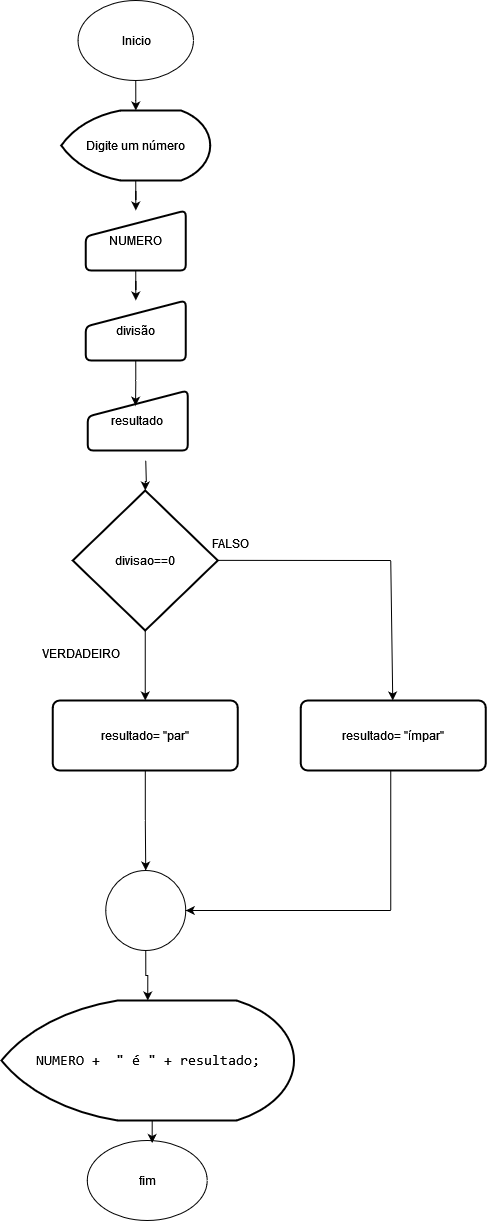

The diagram above was exported from draw.io. Its source (the exported page's mxGraphModel, read from the mxfile embedded in the PNG):
<mxGraphModel dx="1167" dy="3898" grid="1" gridSize="10" guides="1" tooltips="1" connect="1" arrows="1" fold="1" page="1" pageScale="1" pageWidth="2339" pageHeight="3300" math="0" shadow="0">
  <root>
    <mxCell id="0" />
    <mxCell id="1" parent="0" />
    <mxCell id="Lc-hc7s4pxDlPd2G16O4-19" value="" style="edgeStyle=orthogonalEdgeStyle;rounded=0;orthogonalLoop=1;jettySize=auto;html=1;" edge="1" parent="1" source="Lc-hc7s4pxDlPd2G16O4-1" target="Lc-hc7s4pxDlPd2G16O4-2">
      <mxGeometry relative="1" as="geometry" />
    </mxCell>
    <mxCell id="Lc-hc7s4pxDlPd2G16O4-1" value="Inicio" style="ellipse;whiteSpace=wrap;html=1;" vertex="1" parent="1">
      <mxGeometry x="606.5" y="-2340" width="115.5" height="80" as="geometry" />
    </mxCell>
    <mxCell id="Lc-hc7s4pxDlPd2G16O4-73" style="edgeStyle=orthogonalEdgeStyle;rounded=0;orthogonalLoop=1;jettySize=auto;html=1;exitX=0.5;exitY=1;exitDx=0;exitDy=0;exitPerimeter=0;" edge="1" parent="1" source="Lc-hc7s4pxDlPd2G16O4-2" target="Lc-hc7s4pxDlPd2G16O4-4">
      <mxGeometry relative="1" as="geometry" />
    </mxCell>
    <mxCell id="Lc-hc7s4pxDlPd2G16O4-2" value="Digite um número" style="strokeWidth=2;html=1;shape=mxgraph.flowchart.display;whiteSpace=wrap;fontColor=#000000;" vertex="1" parent="1">
      <mxGeometry x="589.75" y="-2230" width="149" height="70" as="geometry" />
    </mxCell>
    <mxCell id="Lc-hc7s4pxDlPd2G16O4-74" style="edgeStyle=orthogonalEdgeStyle;rounded=0;orthogonalLoop=1;jettySize=auto;html=1;exitX=0.5;exitY=1;exitDx=0;exitDy=0;" edge="1" parent="1" source="Lc-hc7s4pxDlPd2G16O4-4" target="Lc-hc7s4pxDlPd2G16O4-65">
      <mxGeometry relative="1" as="geometry" />
    </mxCell>
    <mxCell id="Lc-hc7s4pxDlPd2G16O4-4" value="NUMERO" style="html=1;strokeWidth=2;shape=manualInput;whiteSpace=wrap;rounded=1;size=26;arcSize=11;" vertex="1" parent="1">
      <mxGeometry x="614.25" y="-2130" width="100" height="60" as="geometry" />
    </mxCell>
    <mxCell id="Lc-hc7s4pxDlPd2G16O4-43" style="edgeStyle=orthogonalEdgeStyle;rounded=0;orthogonalLoop=1;jettySize=auto;html=1;exitX=0.5;exitY=1;exitDx=0;exitDy=0;" edge="1" parent="1" target="Lc-hc7s4pxDlPd2G16O4-33">
      <mxGeometry relative="1" as="geometry">
        <mxPoint x="674.25" y="-1880.0000000000005" as="sourcePoint" />
      </mxGeometry>
    </mxCell>
    <mxCell id="Lc-hc7s4pxDlPd2G16O4-26" value="&lt;div style=&quot;font-family: Consolas, &amp;quot;Courier New&amp;quot;, monospace; font-weight: normal; font-size: 14px; line-height: 19px;&quot;&gt;&lt;div&gt;&lt;span style=&quot;background-color: rgb(255, 255, 255);&quot;&gt;NUMERO + &amp;nbsp;&quot; é &quot; + resultado;&lt;/span&gt;&lt;/div&gt;&lt;/div&gt;" style="strokeWidth=2;html=1;shape=mxgraph.flowchart.display;whiteSpace=wrap;fontColor=#000000;" vertex="1" parent="1">
      <mxGeometry x="530" y="-1340" width="292.5" height="120" as="geometry" />
    </mxCell>
    <mxCell id="Lc-hc7s4pxDlPd2G16O4-28" value="fim" style="ellipse;whiteSpace=wrap;html=1;" vertex="1" parent="1">
      <mxGeometry x="615.75" y="-1200" width="120" height="80" as="geometry" />
    </mxCell>
    <mxCell id="Lc-hc7s4pxDlPd2G16O4-29" style="edgeStyle=orthogonalEdgeStyle;rounded=0;orthogonalLoop=1;jettySize=auto;html=1;exitX=0.5;exitY=1;exitDx=0;exitDy=0;exitPerimeter=0;entryX=0.541;entryY=0.031;entryDx=0;entryDy=0;entryPerimeter=0;" edge="1" parent="1" source="Lc-hc7s4pxDlPd2G16O4-26" target="Lc-hc7s4pxDlPd2G16O4-28">
      <mxGeometry relative="1" as="geometry" />
    </mxCell>
    <mxCell id="Lc-hc7s4pxDlPd2G16O4-32" value="" style="edgeStyle=orthogonalEdgeStyle;rounded=0;orthogonalLoop=1;jettySize=auto;html=1;" edge="1" parent="1" source="Lc-hc7s4pxDlPd2G16O4-33" target="Lc-hc7s4pxDlPd2G16O4-35">
      <mxGeometry relative="1" as="geometry" />
    </mxCell>
    <mxCell id="Lc-hc7s4pxDlPd2G16O4-33" value="divisao==0" style="strokeWidth=2;html=1;shape=mxgraph.flowchart.decision;whiteSpace=wrap;" vertex="1" parent="1">
      <mxGeometry x="601.25" y="-1850" width="145" height="140" as="geometry" />
    </mxCell>
    <mxCell id="Lc-hc7s4pxDlPd2G16O4-34" value="" style="edgeStyle=orthogonalEdgeStyle;rounded=0;orthogonalLoop=1;jettySize=auto;html=1;" edge="1" parent="1" source="Lc-hc7s4pxDlPd2G16O4-35" target="Lc-hc7s4pxDlPd2G16O4-38">
      <mxGeometry relative="1" as="geometry" />
    </mxCell>
    <mxCell id="Lc-hc7s4pxDlPd2G16O4-35" value="resultado= &quot;par&quot;" style="rounded=1;whiteSpace=wrap;html=1;absoluteArcSize=1;arcSize=14;strokeWidth=2;" vertex="1" parent="1">
      <mxGeometry x="581.25" y="-1640" width="185" height="70" as="geometry" />
    </mxCell>
    <mxCell id="Lc-hc7s4pxDlPd2G16O4-36" value="" style="endArrow=none;html=1;rounded=0;" edge="1" parent="1">
      <mxGeometry width="50" height="50" relative="1" as="geometry">
        <mxPoint x="746.25" y="-1780.1399999999999" as="sourcePoint" />
        <mxPoint x="919.25" y="-1780" as="targetPoint" />
      </mxGeometry>
    </mxCell>
    <mxCell id="Lc-hc7s4pxDlPd2G16O4-37" value="" style="endArrow=classic;html=1;rounded=0;" edge="1" parent="1">
      <mxGeometry width="50" height="50" relative="1" as="geometry">
        <mxPoint x="919.25" y="-1780" as="sourcePoint" />
        <mxPoint x="921.25" y="-1640" as="targetPoint" />
      </mxGeometry>
    </mxCell>
    <mxCell id="Lc-hc7s4pxDlPd2G16O4-38" value="" style="ellipse;whiteSpace=wrap;html=1;aspect=fixed;" vertex="1" parent="1">
      <mxGeometry x="634.25" y="-1470" width="80" height="80" as="geometry" />
    </mxCell>
    <mxCell id="Lc-hc7s4pxDlPd2G16O4-39" value="" style="endArrow=none;html=1;rounded=0;" edge="1" parent="1">
      <mxGeometry width="50" height="50" relative="1" as="geometry">
        <mxPoint x="919.25" y="-1430" as="sourcePoint" />
        <mxPoint x="919.25" y="-1570" as="targetPoint" />
      </mxGeometry>
    </mxCell>
    <mxCell id="Lc-hc7s4pxDlPd2G16O4-40" value="" style="endArrow=classic;html=1;rounded=0;entryX=1;entryY=0.5;entryDx=0;entryDy=0;" edge="1" parent="1" target="Lc-hc7s4pxDlPd2G16O4-38">
      <mxGeometry width="50" height="50" relative="1" as="geometry">
        <mxPoint x="919.25" y="-1430" as="sourcePoint" />
        <mxPoint x="969.25" y="-1480" as="targetPoint" />
      </mxGeometry>
    </mxCell>
    <mxCell id="Lc-hc7s4pxDlPd2G16O4-41" value="FALSO" style="text;html=1;align=center;verticalAlign=middle;resizable=0;points=[];autosize=1;strokeColor=none;fillColor=none;" vertex="1" parent="1">
      <mxGeometry x="729.25" y="-1812" width="60" height="30" as="geometry" />
    </mxCell>
    <mxCell id="Lc-hc7s4pxDlPd2G16O4-42" value="VERDADEIRO" style="text;html=1;align=center;verticalAlign=middle;resizable=0;points=[];autosize=1;strokeColor=none;fillColor=none;" vertex="1" parent="1">
      <mxGeometry x="559.25" y="-1702" width="100" height="30" as="geometry" />
    </mxCell>
    <mxCell id="Lc-hc7s4pxDlPd2G16O4-44" value="resultado= &quot;ímpar&quot;" style="rounded=1;whiteSpace=wrap;html=1;absoluteArcSize=1;arcSize=14;strokeWidth=2;" vertex="1" parent="1">
      <mxGeometry x="829.25" y="-1640" width="185" height="70" as="geometry" />
    </mxCell>
    <mxCell id="Lc-hc7s4pxDlPd2G16O4-58" style="edgeStyle=orthogonalEdgeStyle;rounded=0;orthogonalLoop=1;jettySize=auto;html=1;exitX=0.5;exitY=1;exitDx=0;exitDy=0;entryX=0.5;entryY=0;entryDx=0;entryDy=0;entryPerimeter=0;" edge="1" parent="1" source="Lc-hc7s4pxDlPd2G16O4-38" target="Lc-hc7s4pxDlPd2G16O4-26">
      <mxGeometry relative="1" as="geometry" />
    </mxCell>
    <mxCell id="Lc-hc7s4pxDlPd2G16O4-60" value="resultado" style="html=1;strokeWidth=2;shape=manualInput;whiteSpace=wrap;rounded=1;size=26;arcSize=11;" vertex="1" parent="1">
      <mxGeometry x="616.25" y="-1950" width="100" height="60" as="geometry" />
    </mxCell>
    <mxCell id="Lc-hc7s4pxDlPd2G16O4-65" value="divisão" style="html=1;strokeWidth=2;shape=manualInput;whiteSpace=wrap;rounded=1;size=26;arcSize=11;" vertex="1" parent="1">
      <mxGeometry x="614.25" y="-2040" width="100" height="60" as="geometry" />
    </mxCell>
    <mxCell id="Lc-hc7s4pxDlPd2G16O4-75" style="edgeStyle=orthogonalEdgeStyle;rounded=0;orthogonalLoop=1;jettySize=auto;html=1;exitX=0.5;exitY=1;exitDx=0;exitDy=0;entryX=0.478;entryY=0.253;entryDx=0;entryDy=0;entryPerimeter=0;" edge="1" parent="1" source="Lc-hc7s4pxDlPd2G16O4-65" target="Lc-hc7s4pxDlPd2G16O4-60">
      <mxGeometry relative="1" as="geometry" />
    </mxCell>
  </root>
</mxGraphModel>